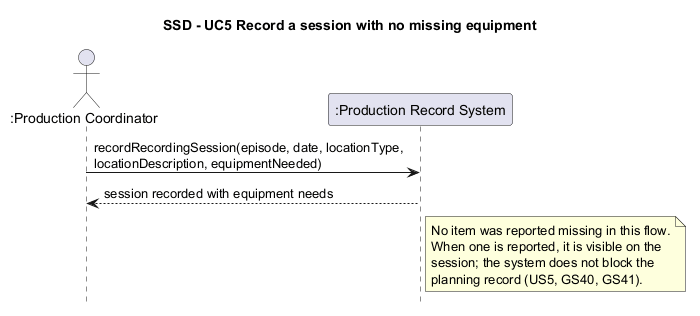

The diagram above was rendered by PlantUML. Its source (embedded in the PNG):
@startuml SSD_UC5_MissingEquipment
title SSD - UC5 Record a session with no missing equipment
hide footbox

actor ":Production Coordinator" as PC
participant ":Production Record System" as S

PC -> S : recordRecordingSession(episode, date, locationType,\nlocationDescription, equipmentNeeded)
S --> PC : session recorded with equipment needs

note right of S
  No item was reported missing in this flow.
  When one is reported, it is visible on the
  session; the system does not block the
  planning record (US5, GS40, GS41).
end note
@enduml